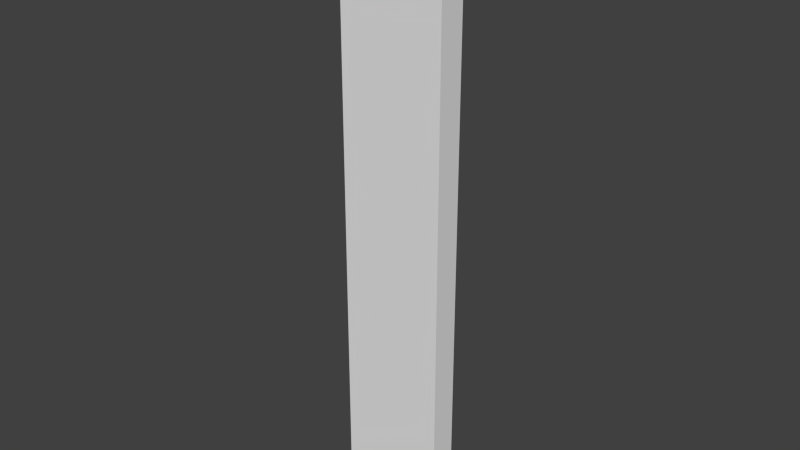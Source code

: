# Source: fence_default.blend  (saved by Blender 2.73.0; exported with 4.5.12 LTS)
import bpy
from mathutils import Matrix  # noqa: F401  (used for matrix-valued properties, if any)

bpy.ops.wm.read_factory_settings(use_empty=True)
scene = bpy.context.scene
scene.name = 'Scene'

# ---- collections
col_collection_1 = bpy.data.collections.new('Collection 1'); scene.collection.children.link(col_collection_1)

# ---- materials (node trees are filled in below, after node groups)
mat_material_001 = bpy.data.materials.new('Material.001')
mat_material_001.alpha_threshold = 0.0
mat_material_001.roughness = 0.5
mat_material_002 = bpy.data.materials.new('Material.002')
mat_material_002.alpha_threshold = 0.0
mat_material_002.roughness = 0.5

# ---- material node trees
mat_material_001.use_nodes = True; mat_material_001.node_tree.nodes.clear()
_N = mat_material_001.node_tree.nodes; _L = mat_material_001.node_tree.links
n0 = _N.new('ShaderNodeOutputMaterial'); n0.name = 'Material Output'; n0.location = (300, 300)
n1 = _N.new('ShaderNodeBsdfDiffuse'); n1.name = 'Diffuse BSDF'; n1.location = (10, 300)
n1.inputs[0].default_value = (0.0, 0.007044, 0.8, 1.0)
_L.new(n1.outputs[0], n0.inputs[0])
n0.is_active_output = True
mat_material_002.use_nodes = True; mat_material_002.node_tree.nodes.clear()
_N = mat_material_002.node_tree.nodes; _L = mat_material_002.node_tree.links
n0 = _N.new('ShaderNodeOutputMaterial'); n0.name = 'Material Output'; n0.location = (300, 300)
n1 = _N.new('ShaderNodeBsdfDiffuse'); n1.name = 'Diffuse BSDF'; n1.location = (10, 300)
n1.inputs[0].default_value = (0.005437, 0.8, 0.0, 1.0)
_L.new(n1.outputs[0], n0.inputs[0])
n0.is_active_output = True

# ---- world
world_world = bpy.data.worlds.new('World'); scene.world = world_world
world_world.color = (0.05088, 0.05088, 0.05088)
world_world.use_sun_shadow = False
world_world.sun_shadow_jitter_overblur = 0.0
world_world.cycles.sampling_method = 'MANUAL'
world_world.cycles.sample_map_resolution = 256

# ---- meshes
me_cube_001 = bpy.data.meshes.new('Cube.001')
me_cube_001.from_pydata([(0.2, 0.0, 0.0), (0.2, 5.0, 0.0), (19.8, 5.0, 0.0), (19.8, 0.0, 0.0), (0.2, 0.0, 110.5), (0.2, 5.0, 110.5), (19.8, 5.0, 110.5), (19.8, 0.0, 110.5)], [], [(4, 5, 1, 0), (5, 6, 2, 1), (6, 7, 3, 2), (7, 4, 0, 3), (0, 1, 2, 3), (7, 6, 5, 4)])
_uv = me_cube_001.uv_layers.new(name='UVMap')
_uv.uv.foreach_set('vector', [0.1876, 0.3438, 0.1876, 0.5, 8.294e-05, 0.5, 8.29e-05, 0.3438, 0.1876, 0.5, 0.8124, 0.5, 0.8124, 0.6875, 0.1876, 0.6875, 0.8124, 0.5, 0.8124, 0.3438, 0.9999, 0.3438, 0.9999, 0.5, 0.8124, 0.3438, 0.1876, 0.3438, 0.1876, 0.1563, 0.8124, 0.1563, 0.1876, 0.1563, 0.1876, 8.294e-05, 0.8124, 8.29e-05, 0.8124, 0.1563, 0.8124, 0.3438, 0.8124, 0.5, 0.1876, 0.5, 0.1876, 0.3438])
me_cube_001.use_remesh_preserve_volume = False
me_cube_001.use_remesh_preserve_attributes = False
me_cube_001.use_mirror_vertex_groups = False
me_cube_001.update()
me_cube = bpy.data.meshes.new('Cube')
me_cube.from_pydata([(0.0, 0.0, 104.5), (0.0, 5.0, 104.5), (20.0, 5.0, 104.5), (20.0, 0.0, 104.5), (0.0, 0.0, 110.5), (0.0, 5.0, 110.5), (20.0, 5.0, 110.5), (20.0, 0.0, 110.5), (0.1, 5.0, 110.5), (0.1, 5.0, 104.5), (0.1, 0.0, 110.5), (0.1, 0.0, 104.5), (19.9, 5.0, 110.5), (19.9, 0.0, 104.5), (19.9, 5.0, 104.5), (19.9, 0.0, 110.5)], [], [(4, 5, 1, 0), (12, 6, 2, 14), (6, 7, 3, 2), (10, 4, 0, 11), (13, 14, 2, 3), (10, 8, 5, 4), (15, 12, 8, 10), (0, 1, 9, 11), (15, 10, 11, 13), (5, 8, 9, 1), (7, 15, 13, 3), (7, 6, 12, 15), (11, 9, 14, 13), (8, 12, 14, 9)])
me_cube.polygons.foreach_set('use_smooth', [True] * 14)
_uv = me_cube.uv_layers.new(name='UVMap')
_uv.uv.foreach_set('vector', [0.1876, 0.3438, 0.1876, 0.5, 8.294e-05, 0.5, 8.29e-05, 0.3438, 0.6562, 0.5, 0.8124, 0.5, 0.8124, 0.6875, 0.6562, 0.6875, 0.8124, 0.5, 0.8124, 0.3438, 0.9999, 0.3438, 0.9999, 0.5, 0.5, 0.3438, 0.1876, 0.3438, 0.1876, 0.1563, 0.5, 0.1563, 0.6562, 0.1563, 0.6562, 8.291e-05, 0.8124, 8.29e-05, 0.8124, 0.1563, 0.5, 0.3438, 0.5, 0.5, 0.1876, 0.5, 0.1876, 0.3438, 0.6562, 0.3438, 0.6562, 0.5, 0.5, 0.5, 0.5, 0.3438, 0.1876, 0.1563, 0.1876, 8.294e-05, 0.5, 8.292e-05, 0.5, 0.1563, 0.6562, 0.3438, 0.5, 0.3438, 0.5, 0.1563, 0.6562, 0.1563, 0.1876, 0.5, 0.5, 0.5, 0.5, 0.6875, 0.1876, 0.6875, 0.8124, 0.3438, 0.6562, 0.3438, 0.6562, 0.1563, 0.8124, 0.1563, 0.8124, 0.3438, 0.8124, 0.5, 0.6562, 0.5, 0.6562, 0.3438, 0.5, 0.1563, 0.5, 8.292e-05, 0.6562, 8.291e-05, 0.6562, 0.1563, 0.5, 0.5, 0.6562, 0.5, 0.6562, 0.6875, 0.5, 0.6875])
me_cube.materials.append(mat_material_001)
me_cube.use_remesh_preserve_volume = False
me_cube.use_remesh_preserve_attributes = False
me_cube.use_mirror_vertex_groups = False
me_cube.update()
me_plane_003 = bpy.data.meshes.new('Plane.003')
me_plane_003.from_pydata([(6.258, 3.643, 3.052e-05), (6.143, 1.242, 3.052e-05), (3.742, 1.357, 3.052e-05), (3.857, 3.758, 3.052e-05), (6.258, 3.643, 110.0), (6.143, 1.242, 110.0), (3.742, 1.357, 110.0), (3.857, 3.758, 110.0), (13.86, 3.758, 110.0), (13.74, 1.357, 110.0), (16.14, 1.242, 110.0), (16.26, 3.643, 110.0), (13.86, 3.758, 3.052e-05), (13.74, 1.357, 3.052e-05), (16.14, 1.242, 3.052e-05), (16.26, 3.643, 3.052e-05), (13.86, 3.758, 40.19), (12.83, 4.89, 42.47), (12.83, 4.89, 44.75), (13.86, 3.758, 47.03), (12.83, 4.89, 49.3), (13.86, 3.758, 51.58), (12.83, 4.89, 53.86), (12.83, 4.89, 56.14), (13.86, 3.758, 58.42), (12.83, 4.89, 60.7), (13.86, 3.758, 62.97), (12.83, 4.89, 65.25), (12.83, 4.89, 67.53), (13.86, 3.758, 69.81), (16.14, 1.242, 40.19), (17.17, 0.1104, 42.47), (17.17, 0.1104, 44.75), (16.14, 1.242, 47.03), (17.17, 0.1104, 49.3), (16.14, 1.242, 51.58), (17.17, 0.1104, 53.86), (17.17, 0.1104, 56.14), (16.14, 1.242, 58.42), (17.17, 0.1104, 60.7), (16.14, 1.242, 62.97), (17.17, 0.1104, 65.25), (17.17, 0.1104, 67.53), (16.14, 1.242, 69.81), (13.74, 1.357, 40.19), (12.61, 0.328, 42.47), (12.61, 0.328, 44.75), (13.74, 1.357, 47.03), (12.61, 0.328, 49.3), (13.74, 1.357, 51.58), (12.61, 0.328, 53.86), (12.61, 0.328, 56.14), (13.74, 1.357, 58.42), (12.61, 0.328, 60.7), (13.74, 1.357, 62.97), (12.61, 0.328, 65.25), (12.61, 0.328, 67.53), (13.74, 1.357, 69.81), (16.26, 3.643, 69.81), (17.39, 4.672, 67.53), (17.39, 4.672, 65.25), (16.26, 3.643, 62.97), (17.39, 4.672, 60.7), (16.26, 3.643, 58.42), (17.39, 4.672, 56.14), (17.39, 4.672, 53.86), (16.26, 3.643, 51.58), (17.39, 4.672, 49.3), (16.26, 3.643, 47.03), (17.39, 4.672, 44.75), (17.39, 4.672, 42.47), (16.26, 3.643, 40.19)], [], [(1, 5, 6, 2), (0, 3, 7, 4), (0, 4, 5, 1), (57, 9, 8, 29), (43, 10, 9, 57), (58, 11, 10, 43), (58, 29, 8, 11), (2, 6, 7, 3), (15, 12, 16, 71), (71, 16, 17, 70), (70, 17, 18, 69), (69, 18, 19, 68), (68, 19, 20, 67), (67, 20, 21, 66), (66, 21, 22, 65), (65, 22, 23, 64), (64, 23, 24, 63), (63, 24, 25, 62), (62, 25, 26, 61), (61, 26, 27, 60), (60, 27, 28, 59), (59, 28, 29, 58), (15, 71, 30, 14), (71, 70, 31, 30), (70, 69, 32, 31), (69, 68, 33, 32), (68, 67, 34, 33), (67, 66, 35, 34), (66, 65, 36, 35), (65, 64, 37, 36), (64, 63, 38, 37), (63, 62, 39, 38), (62, 61, 40, 39), (61, 60, 41, 40), (60, 59, 42, 41), (59, 58, 43, 42), (14, 30, 44, 13), (30, 31, 45, 44), (31, 32, 46, 45), (32, 33, 47, 46), (33, 34, 48, 47), (34, 35, 49, 48), (35, 36, 50, 49), (36, 37, 51, 50), (37, 38, 52, 51), (38, 39, 53, 52), (39, 40, 54, 53), (40, 41, 55, 54), (41, 42, 56, 55), (42, 43, 57, 56), (13, 44, 16, 12), (44, 45, 17, 16), (45, 46, 18, 17), (46, 47, 19, 18), (47, 48, 20, 19), (48, 49, 21, 20), (49, 50, 22, 21), (50, 51, 23, 22), (51, 52, 24, 23), (52, 53, 25, 24), (53, 54, 26, 25), (54, 55, 27, 26), (55, 56, 28, 27), (56, 57, 29, 28)])
me_plane_003.polygons.foreach_set('use_smooth', [True] * 64)
_uv = me_plane_003.uv_layers.new(name='UVMap')
_uv.uv.foreach_set('vector', [0.06424, 0.0001095, 0.06425, 0.9782, 0.04287, 0.9782, 0.04287, 0.0001096, 0.0001095, 0.0001096, 0.02149, 0.0001096, 0.02149, 0.9782, 0.0001111, 0.9782, 0.08562, 0.0001095, 0.08562, 0.9782, 0.06425, 0.9782, 0.06424, 0.0001095, 0.1985, 0.6425, 0.1985, 0.9999, 0.1771, 0.9999, 0.1771, 0.6425, 0.1577, 0.6425, 0.1577, 0.9999, 0.1363, 0.9999, 0.1363, 0.6425, 0.1168, 0.6425, 0.1168, 0.9999, 0.09546, 0.9999, 0.09546, 0.6425, 0.2179, 0.6425, 0.2393, 0.6425, 0.2393, 0.9999, 0.2179, 0.9999, 0.04287, 0.0001096, 0.04287, 0.9782, 0.02149, 0.9782, 0.02149, 0.0001096, 0.2179, 0.0001095, 0.2393, 0.0001096, 0.2393, 0.3575, 0.2179, 0.3575, 0.2179, 0.3575, 0.2393, 0.3575, 0.2489, 0.3799, 0.2083, 0.3799, 0.2083, 0.3799, 0.2489, 0.3799, 0.2489, 0.4002, 0.2083, 0.4002, 0.2083, 0.4002, 0.2489, 0.4002, 0.2393, 0.4226, 0.2179, 0.4226, 0.2179, 0.4226, 0.2393, 0.4226, 0.2489, 0.445, 0.2083, 0.445, 0.2083, 0.445, 0.2489, 0.445, 0.2393, 0.4674, 0.2179, 0.4674, 0.2179, 0.4674, 0.2393, 0.4674, 0.2489, 0.4899, 0.2083, 0.4899, 0.2083, 0.4899, 0.2489, 0.4899, 0.2489, 0.5101, 0.2083, 0.5101, 0.2083, 0.5101, 0.2489, 0.5101, 0.2393, 0.5325, 0.2179, 0.5325, 0.2179, 0.5325, 0.2393, 0.5325, 0.2489, 0.555, 0.2083, 0.555, 0.2083, 0.555, 0.2489, 0.555, 0.2393, 0.5774, 0.2179, 0.5774, 0.2179, 0.5774, 0.2393, 0.5774, 0.2489, 0.5998, 0.2083, 0.5998, 0.2083, 0.5998, 0.2489, 0.5998, 0.2489, 0.6201, 0.2083, 0.6201, 0.2083, 0.6201, 0.2489, 0.6201, 0.2393, 0.6425, 0.2179, 0.6425, 0.1168, 0.0001096, 0.1168, 0.3575, 0.09546, 0.3575, 0.09546, 0.0001095, 0.1168, 0.3575, 0.1265, 0.3799, 0.08584, 0.3799, 0.09546, 0.3575, 0.1265, 0.3799, 0.1265, 0.4002, 0.08584, 0.4002, 0.08584, 0.3799, 0.1265, 0.4002, 0.1168, 0.4226, 0.09546, 0.4226, 0.08584, 0.4002, 0.1168, 0.4226, 0.1265, 0.445, 0.08584, 0.445, 0.09546, 0.4226, 0.1265, 0.445, 0.1168, 0.4674, 0.09546, 0.4674, 0.08584, 0.445, 0.1168, 0.4674, 0.1265, 0.4899, 0.08584, 0.4899, 0.09546, 0.4674, 0.1265, 0.4899, 0.1265, 0.5101, 0.08584, 0.5101, 0.08584, 0.4899, 0.1265, 0.5101, 0.1168, 0.5326, 0.09546, 0.5326, 0.08584, 0.5101, 0.1168, 0.5326, 0.1264, 0.555, 0.08584, 0.555, 0.09546, 0.5326, 0.1264, 0.555, 0.1168, 0.5774, 0.09546, 0.5774, 0.08584, 0.555, 0.1168, 0.5774, 0.1264, 0.5998, 0.08584, 0.5998, 0.09546, 0.5774, 0.1264, 0.5998, 0.1264, 0.6201, 0.08584, 0.6201, 0.08584, 0.5998, 0.1264, 0.6201, 0.1168, 0.6425, 0.09546, 0.6425, 0.08584, 0.6201, 0.1577, 0.0001096, 0.1577, 0.3575, 0.1363, 0.3575, 0.1363, 0.0001095, 0.1577, 0.3575, 0.1673, 0.3799, 0.1267, 0.3799, 0.1363, 0.3575, 0.1673, 0.3799, 0.1673, 0.4002, 0.1267, 0.4002, 0.1267, 0.3799, 0.1673, 0.4002, 0.1577, 0.4226, 0.1363, 0.4226, 0.1267, 0.4002, 0.1577, 0.4226, 0.1673, 0.445, 0.1267, 0.445, 0.1363, 0.4226, 0.1673, 0.445, 0.1577, 0.4674, 0.1363, 0.4674, 0.1267, 0.445, 0.1577, 0.4674, 0.1673, 0.4899, 0.1267, 0.4899, 0.1363, 0.4674, 0.1673, 0.4899, 0.1673, 0.5101, 0.1267, 0.5101, 0.1267, 0.4899, 0.1673, 0.5101, 0.1577, 0.5326, 0.1363, 0.5326, 0.1267, 0.5101, 0.1577, 0.5326, 0.1673, 0.555, 0.1267, 0.555, 0.1363, 0.5326, 0.1673, 0.555, 0.1577, 0.5774, 0.1363, 0.5774, 0.1267, 0.555, 0.1577, 0.5774, 0.1673, 0.5998, 0.1267, 0.5998, 0.1363, 0.5774, 0.1673, 0.5998, 0.1673, 0.6201, 0.1267, 0.6201, 0.1267, 0.5998, 0.1673, 0.6201, 0.1577, 0.6425, 0.1363, 0.6425, 0.1267, 0.6201, 0.1985, 0.0001095, 0.1985, 0.3575, 0.1771, 0.3575, 0.1771, 0.0001095, 0.1985, 0.3575, 0.2081, 0.3799, 0.1675, 0.3799, 0.1771, 0.3575, 0.2081, 0.3799, 0.2081, 0.4002, 0.1675, 0.4002, 0.1675, 0.3799, 0.2081, 0.4002, 0.1985, 0.4226, 0.1771, 0.4226, 0.1675, 0.4002, 0.1985, 0.4226, 0.2081, 0.445, 0.1675, 0.445, 0.1771, 0.4226, 0.2081, 0.445, 0.1985, 0.4674, 0.1771, 0.4674, 0.1675, 0.445, 0.1985, 0.4674, 0.2081, 0.4899, 0.1675, 0.4899, 0.1771, 0.4674, 0.2081, 0.4899, 0.2081, 0.5101, 0.1675, 0.5101, 0.1675, 0.4899, 0.2081, 0.5101, 0.1985, 0.5326, 0.1771, 0.5326, 0.1675, 0.5101, 0.1985, 0.5326, 0.2081, 0.555, 0.1675, 0.555, 0.1771, 0.5326, 0.2081, 0.555, 0.1985, 0.5774, 0.1771, 0.5774, 0.1675, 0.555, 0.1985, 0.5774, 0.2081, 0.5998, 0.1675, 0.5998, 0.1771, 0.5774, 0.2081, 0.5998, 0.2081, 0.6201, 0.1675, 0.6201, 0.1675, 0.5998, 0.2081, 0.6201, 0.1985, 0.6425, 0.1771, 0.6425, 0.1675, 0.6201])
me_plane_003.materials.append(mat_material_002)
me_plane_003.use_remesh_preserve_volume = False
me_plane_003.use_remesh_preserve_attributes = False
me_plane_003.use_mirror_vertex_groups = False
me_plane_003.update()

# ---- objects
ob_ubx_fence = bpy.data.objects.new('UBX_fence', me_cube_001)
ob_railing = bpy.data.objects.new('railing', me_cube)
ob_fence = bpy.data.objects.new('fence', me_plane_003)

# ---- transforms, parenting, visibility, modifiers, constraints
ob_ubx_fence.location = (0.0, 0.0, 0.0)
ob_ubx_fence.hide_viewport = True
ob_ubx_fence.lineart.crease_threshold = 0.0
ob_railing.location = (0.0, 0.0, 0.0)
ob_railing.lineart.crease_threshold = 0.0
ob_fence.location = (0.0, 0.0, 0.0)
ob_fence.lineart.crease_threshold = 0.0

# ---- collection membership
col_collection_1.objects.link(ob_ubx_fence)
col_collection_1.objects.link(ob_railing)
col_collection_1.objects.link(ob_fence)

# ---- scene / render settings (as saved in the file)
scene.frame_start = 1; scene.frame_end = 250; scene.frame_set(1)
scene.render.engine = 'CYCLES'
scene.render.resolution_percentage = 50
scene.render.dither_intensity = 0.0
scene.cycles.use_denoising = False
scene.cycles.samples = 10
scene.cycles.sampling_pattern = 'TABULATED_SOBOL'
scene.cycles.light_sampling_threshold = 0.0
scene.cycles.use_adaptive_sampling = False
scene.cycles.use_light_tree = False
scene.cycles.blur_glossy = 0.0
scene.cycles.pixel_filter_type = 'GAUSSIAN'
scene.cycles.sample_clamp_indirect = 0.0
scene.view_settings.view_transform = 'Standard'
bpy.context.view_layer.update()

# ---- added for rendering (the .blend has no active camera and no usable light): camera, sun
cam_auto = bpy.data.cameras.new('AutoCamera')
cam_auto.lens = 50.0
cam_auto.sensor_width = 36.0
cam_auto.clip_end = 1825.22
ob_auto_camera = bpy.data.objects.new('AutoCamera', cam_auto)
scene.collection.objects.link(ob_auto_camera)
ob_auto_camera.location = (114.001, -122.302, 138.451)
ob_auto_camera.rotation_euler = (1.09748, -7.21219e-08, 0.694738)
scene.camera = ob_auto_camera
light_auto_sun = bpy.data.lights.new('AutoSun', 'SUN')
light_auto_sun.energy = 3.0
light_auto_sun.angle = 0.0523599
ob_auto_sun = bpy.data.objects.new('AutoSun', light_auto_sun)
scene.collection.objects.link(ob_auto_sun)
ob_auto_sun.rotation_euler = (0.872665, 0.174533, 0.523599)
bpy.context.view_layer.update()
